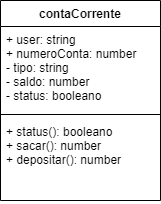

The diagram above was exported from draw.io. Its source (the exported page's mxGraphModel, read from the mxfile embedded in the PNG):
<mxGraphModel dx="434" dy="246" grid="1" gridSize="10" guides="1" tooltips="1" connect="1" arrows="1" fold="1" page="1" pageScale="1" pageWidth="827" pageHeight="1169" math="0" shadow="0">
  <root>
    <mxCell id="0" />
    <mxCell id="1" parent="0" />
    <mxCell id="YkQ0T26gdTuhso4urwTg-1" value="contaCorrente" style="swimlane;fontStyle=1;align=center;verticalAlign=top;childLayout=stackLayout;horizontal=1;startSize=26;horizontalStack=0;resizeParent=1;resizeParentMax=0;resizeLast=0;collapsible=1;marginBottom=0;" vertex="1" parent="1">
      <mxGeometry x="340" y="150" width="160" height="200" as="geometry" />
    </mxCell>
    <mxCell id="YkQ0T26gdTuhso4urwTg-2" value="+ user: string&#10;+ numeroConta: number&#10;- tipo: string&#10;- saldo: number &#10;- status: booleano" style="text;strokeColor=none;fillColor=none;align=left;verticalAlign=top;spacingLeft=4;spacingRight=4;overflow=hidden;rotatable=0;points=[[0,0.5],[1,0.5]];portConstraint=eastwest;" vertex="1" parent="YkQ0T26gdTuhso4urwTg-1">
      <mxGeometry y="26" width="160" height="84" as="geometry" />
    </mxCell>
    <mxCell id="YkQ0T26gdTuhso4urwTg-3" value="" style="line;strokeWidth=1;fillColor=none;align=left;verticalAlign=middle;spacingTop=-1;spacingLeft=3;spacingRight=3;rotatable=0;labelPosition=right;points=[];portConstraint=eastwest;" vertex="1" parent="YkQ0T26gdTuhso4urwTg-1">
      <mxGeometry y="110" width="160" height="8" as="geometry" />
    </mxCell>
    <mxCell id="YkQ0T26gdTuhso4urwTg-4" value="+ status(): booleano&#10;+ sacar(): number &#10;+ depositar(): number" style="text;strokeColor=none;fillColor=none;align=left;verticalAlign=top;spacingLeft=4;spacingRight=4;overflow=hidden;rotatable=0;points=[[0,0.5],[1,0.5]];portConstraint=eastwest;" vertex="1" parent="YkQ0T26gdTuhso4urwTg-1">
      <mxGeometry y="118" width="160" height="82" as="geometry" />
    </mxCell>
  </root>
</mxGraphModel>